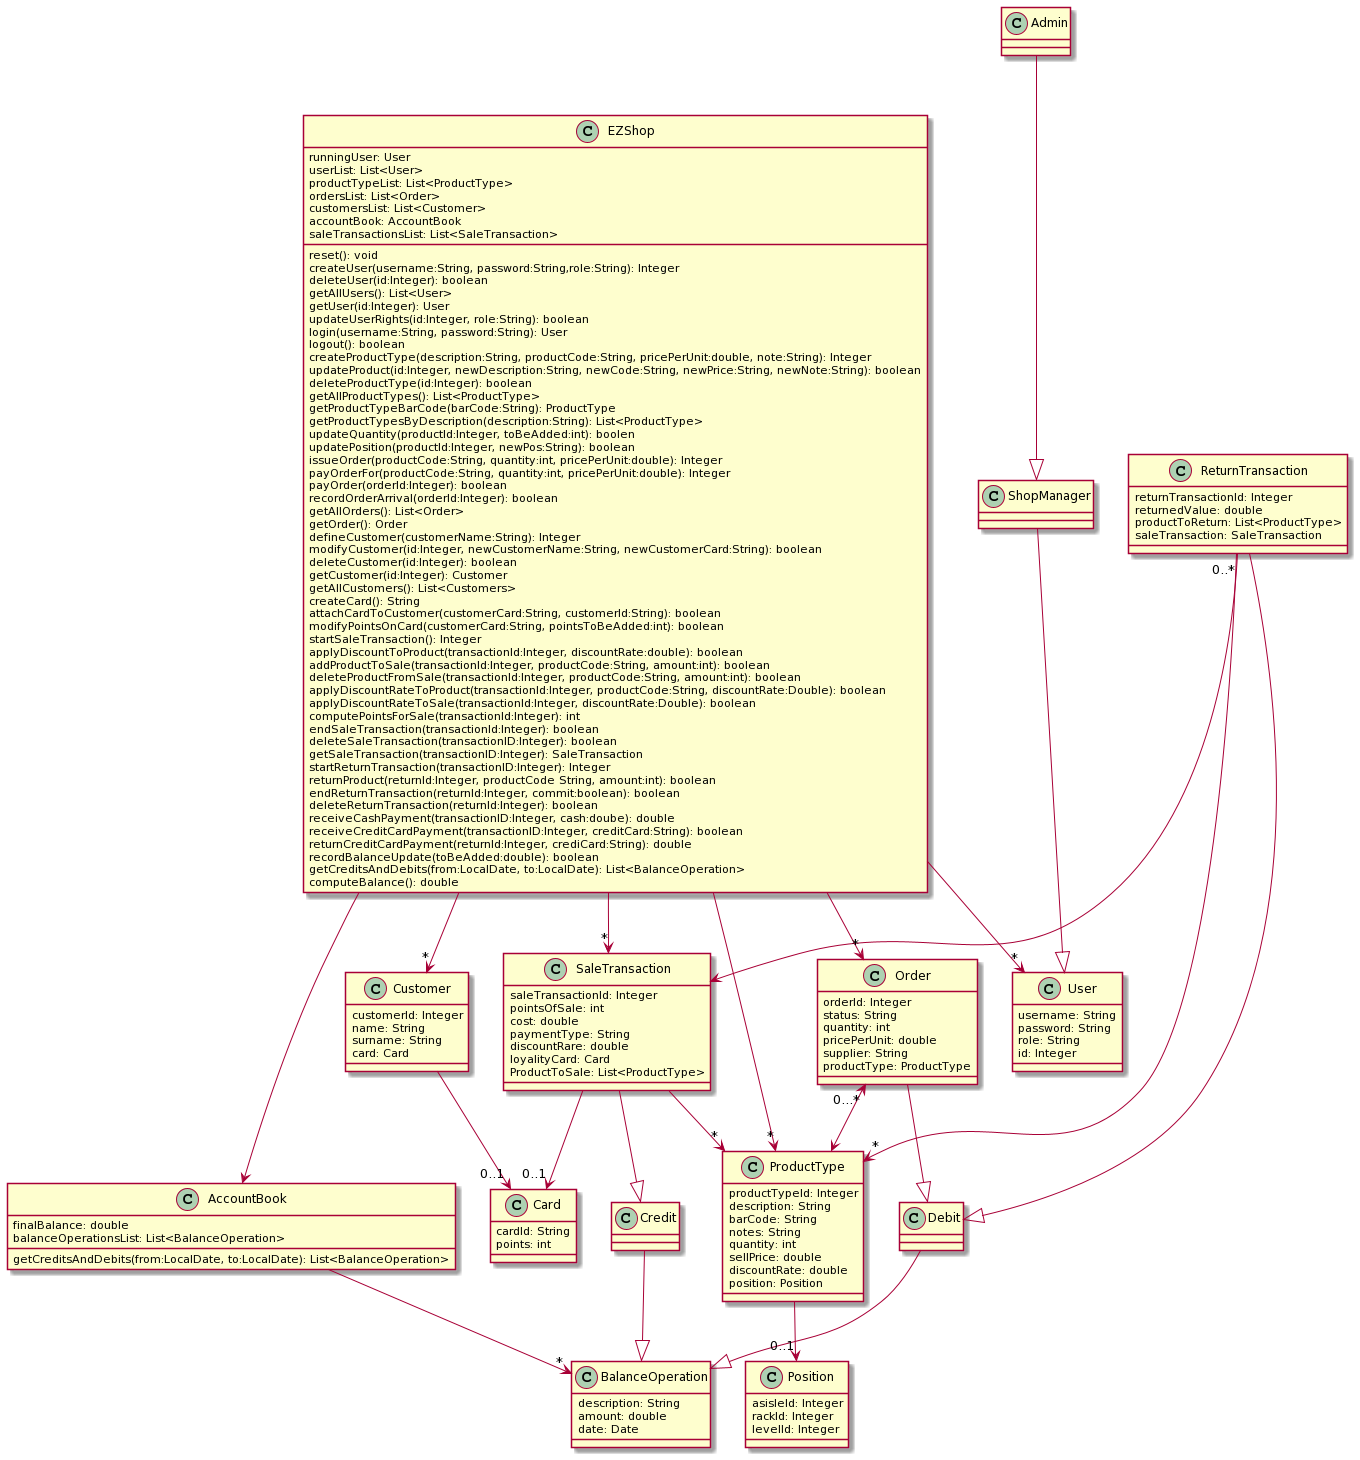

The diagram above was rendered by PlantUML. Its source (embedded in the PNG):
@startuml
skinparam classAttributeIconSize 0
class EZShop{
 runningUser: User
 userList: List<User>
 productTypeList: List<ProductType>
 ordersList: List<Order>
 customersList: List<Customer>
 accountBook: AccountBook
 saleTransactionsList: List<SaleTransaction>
 reset(): void
 createUser(username:String, password:String,role:String): Integer
 deleteUser(id:Integer): boolean
 getAllUsers(): List<User>
 getUser(id:Integer): User
 updateUserRights(id:Integer, role:String): boolean
 login(username:String, password:String): User
 logout(): boolean
 createProductType(description:String, productCode:String, pricePerUnit:double, note:String): Integer
 updateProduct(id:Integer, newDescription:String, newCode:String, newPrice:String, newNote:String): boolean
 deleteProductType(id:Integer): boolean
 getAllProductTypes(): List<ProductType>
 getProductTypeBarCode(barCode:String): ProductType
 getProductTypesByDescription(description:String): List<ProductType>
 updateQuantity(productId:Integer, toBeAdded:int): boolen
 updatePosition(productId:Integer, newPos:String): boolean
 issueOrder(productCode:String, quantity:int, pricePerUnit:double): Integer
 payOrderFor(productCode:String, quantity:int, pricePerUnit:double): Integer
 payOrder(orderId:Integer): boolean
 recordOrderArrival(orderId:Integer): boolean
 getAllOrders(): List<Order>
 getOrder(): Order
 defineCustomer(customerName:String): Integer
 modifyCustomer(id:Integer, newCustomerName:String, newCustomerCard:String): boolean
 deleteCustomer(id:Integer): boolean
 getCustomer(id:Integer): Customer
 getAllCustomers(): List<Customers>
 createCard(): String
 attachCardToCustomer(customerCard:String, customerId:String): boolean
 modifyPointsOnCard(customerCard:String, pointsToBeAdded:int): boolean
 startSaleTransaction(): Integer
 applyDiscountToProduct(transactionId:Integer, discountRate:double): boolean
 addProductToSale(transactionId:Integer, productCode:String, amount:int): boolean
 deleteProductFromSale(transactionId:Integer, productCode:String, amount:int): boolean
 applyDiscountRateToProduct(transactionId:Integer, productCode:String, discountRate:Double): boolean
 applyDiscountRateToSale(transactionId:Integer, discountRate:Double): boolean
 computePointsForSale(transactionId:Integer): int
 endSaleTransaction(transactionId:Integer): boolean
 deleteSaleTransaction(transactionID:Integer): boolean
 getSaleTransaction(transactionID:Integer): SaleTransaction
 startReturnTransaction(transactionID:Integer): Integer
 returnProduct(returnId:Integer, productCode String, amount:int): boolean
 endReturnTransaction(returnId:Integer, commit:boolean): boolean
 deleteReturnTransaction(returnId:Integer): boolean
 receiveCashPayment(transactionID:Integer, cash:doube): double
 receiveCreditCardPayment(transactionID:Integer, creditCard:String): boolean
 returnCreditCardPayment(returnId:Integer, crediCard:String): double
 recordBalanceUpdate(toBeAdded:double): boolean
 getCreditsAndDebits(from:LocalDate, to:LocalDate): List<BalanceOperation>
 computeBalance(): double
}

class AccountBook {
 finalBalance: double
 balanceOperationsList: List<BalanceOperation>
 getCreditsAndDebits(from:LocalDate, to:LocalDate): List<BalanceOperation>
}

class BalanceOperation{
 description: String
 amount: double
 date: Date
}

class Debit{}

class Credit{}

class ReturnTransaction{
 returnTransactionId: Integer
 returnedValue: double
 productToReturn: List<ProductType>
 saleTransaction: SaleTransaction
}

class SaleTransaction{
 saleTransactionId: Integer
 pointsOfSale: int
 cost: double
 paymentType: String
 discountRare: double
 loyalityCard: Card
 ProductToSale: List<ProductType>
}

class Order {
 orderId: Integer
 status: String
 quantity: int
 pricePerUnit: double
 supplier: String
 productType: ProductType
}

class ProductType {
 productTypeId: Integer
 description: String
 barCode: String
 notes: String
 quantity: int
 sellPrice: double
 discountRate: double
 position: Position
}

class Position {
 asisleId: Integer
 rackId: Integer
 levelId: Integer
}

class Card {
 cardId: String
 points: int
}

class Customer {
 customerId: Integer
 name: String
 surname: String
 card: Card
}

class User{
 username: String
 password: String
 role: String
 id: Integer
}

class ShopManager{}

class Admin{}

AccountBook --> "*" BalanceOperation
Debit --|> BalanceOperation
Credit --|> BalanceOperation
SaleTransaction --|> Credit
ReturnTransaction --|> Debit
Order --|> Debit
ReturnTransaction "0..*" --> SaleTransaction
ReturnTransaction --> "*" ProductType
SaleTransaction--> "*" ProductType
Order "0...*" <--> ProductType
ProductType --> "0..1" Position
SaleTransaction --> "0..1" Card
Customer --> "0..1" Card
ShopManager --|> User
Admin --|> ShopManager
EZShop --> AccountBook
EZShop --> "*" User
EZShop --> "*" Customer
EZShop --> "*" ProductType
EZShop --> "*" Order
EZShop --> "*" SaleTransaction
@enduml